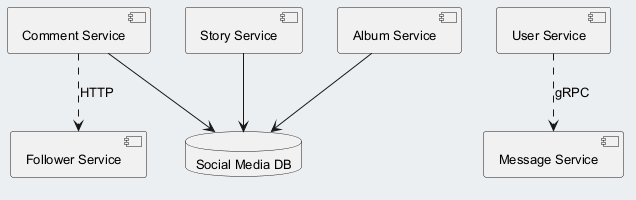

The diagram above was rendered by PlantUML. Its source (embedded in the PNG):
@startuml
skinparam backgroundColor #ECEFF1
skinparam classBackgroundColor #FFFFFF
skinparam classBorderColor #455A64
skinparam defaultFontSize 13
component "Comment Service" as C_CommentService
component "User Service" as C_UserService
component "Message Service" as C_MessageService
component "Story Service" as C_StoryService
component "Follower Service" as C_FollowerService
component "Album Service" as C_AlbumService
database "Social Media DB" as DB_social_media
C_CommentService --> DB_social_media
C_StoryService --> DB_social_media
C_AlbumService --> DB_social_media
C_UserService ..> C_MessageService : gRPC
C_CommentService ..> C_FollowerService : HTTP
@enduml